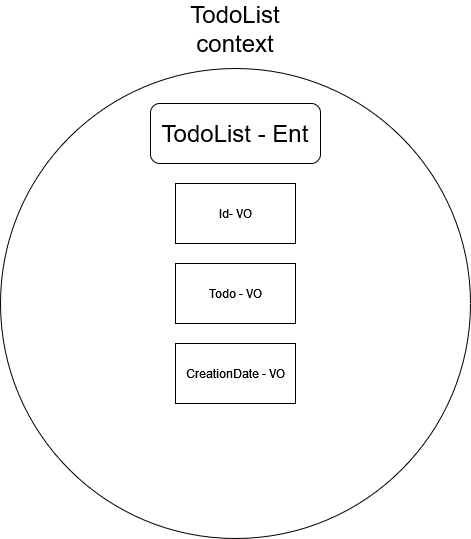

The diagram above was exported from draw.io. Its source (the exported page's mxGraphModel, read from the mxfile embedded in the PNG):
<mxGraphModel dx="1038" dy="536" grid="1" gridSize="10" guides="1" tooltips="1" connect="1" arrows="1" fold="1" page="1" pageScale="1" pageWidth="827" pageHeight="1169" math="0" shadow="0">
  <root>
    <mxCell id="0" />
    <mxCell id="1" parent="0" />
    <mxCell id="Ma0AoZYkdgKvOxSDRR4w-2" value="" style="ellipse;whiteSpace=wrap;html=1;aspect=fixed;" vertex="1" parent="1">
      <mxGeometry x="215" y="125" width="470" height="470" as="geometry" />
    </mxCell>
    <mxCell id="Ma0AoZYkdgKvOxSDRR4w-3" value="&lt;div style=&quot;font-size: 24px;&quot;&gt;TodoList context&lt;/div&gt;&lt;div style=&quot;font-size: 24px;&quot;&gt;&lt;br style=&quot;font-size: 24px;&quot;&gt;&lt;/div&gt;" style="text;html=1;strokeColor=none;fillColor=none;align=center;verticalAlign=middle;whiteSpace=wrap;rounded=0;fontSize=24;" vertex="1" parent="1">
      <mxGeometry x="380" y="90" width="140" height="20" as="geometry" />
    </mxCell>
    <mxCell id="Ma0AoZYkdgKvOxSDRR4w-4" value="Todo - VO" style="rounded=0;whiteSpace=wrap;html=1;" vertex="1" parent="1">
      <mxGeometry x="390" y="320" width="120" height="60" as="geometry" />
    </mxCell>
    <mxCell id="Ma0AoZYkdgKvOxSDRR4w-5" value="CreationDate - VO" style="rounded=0;whiteSpace=wrap;html=1;" vertex="1" parent="1">
      <mxGeometry x="390" y="400" width="120" height="60" as="geometry" />
    </mxCell>
    <mxCell id="Ma0AoZYkdgKvOxSDRR4w-7" value="TodoList - Ent" style="rounded=1;whiteSpace=wrap;html=1;fontSize=24;" vertex="1" parent="1">
      <mxGeometry x="365" y="160" width="170" height="60" as="geometry" />
    </mxCell>
    <mxCell id="Ma0AoZYkdgKvOxSDRR4w-8" value="Id- VO" style="rounded=0;whiteSpace=wrap;html=1;" vertex="1" parent="1">
      <mxGeometry x="390" y="240" width="120" height="60" as="geometry" />
    </mxCell>
  </root>
</mxGraphModel>